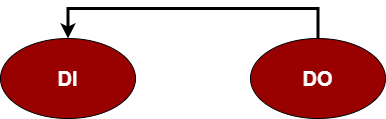

The diagram above was exported from draw.io. Its source (the exported page's mxGraphModel, read from the mxfile embedded in the PNG):
<mxGraphModel dx="868" dy="450" grid="1" gridSize="10" guides="1" tooltips="1" connect="1" arrows="1" fold="1" page="1" pageScale="1" pageWidth="1169" pageHeight="1654" math="0" shadow="0">
  <root>
    <mxCell id="0" />
    <mxCell id="1" parent="0" />
    <mxCell id="QszSE9nCVhXij5O6q8w0-7" style="edgeStyle=orthogonalEdgeStyle;rounded=0;orthogonalLoop=1;jettySize=auto;html=1;exitX=0.5;exitY=0;exitDx=0;exitDy=0;entryX=0.5;entryY=0;entryDx=0;entryDy=0;fontSize=20;fontColor=#FFFFFF;strokeWidth=3;" edge="1" parent="1" source="QszSE9nCVhXij5O6q8w0-1" target="QszSE9nCVhXij5O6q8w0-3">
      <mxGeometry relative="1" as="geometry">
        <Array as="points">
          <mxPoint x="598" y="60" />
          <mxPoint x="348" y="60" />
        </Array>
      </mxGeometry>
    </mxCell>
    <mxCell id="QszSE9nCVhXij5O6q8w0-1" value="&lt;font color=&quot;#ffffff&quot; style=&quot;font-size: 20px;&quot;&gt;&lt;b&gt;DO&lt;/b&gt;&lt;/font&gt;" style="ellipse;whiteSpace=wrap;html=1;fillColor=#990000;" vertex="1" parent="1">
      <mxGeometry x="530" y="90" width="135" height="80" as="geometry" />
    </mxCell>
    <mxCell id="QszSE9nCVhXij5O6q8w0-3" value="&lt;font color=&quot;#ffffff&quot; style=&quot;font-size: 20px;&quot;&gt;&lt;b&gt;DI&lt;/b&gt;&lt;/font&gt;" style="ellipse;whiteSpace=wrap;html=1;fillColor=#990000;" vertex="1" parent="1">
      <mxGeometry x="280" y="90" width="135" height="80" as="geometry" />
    </mxCell>
  </root>
</mxGraphModel>